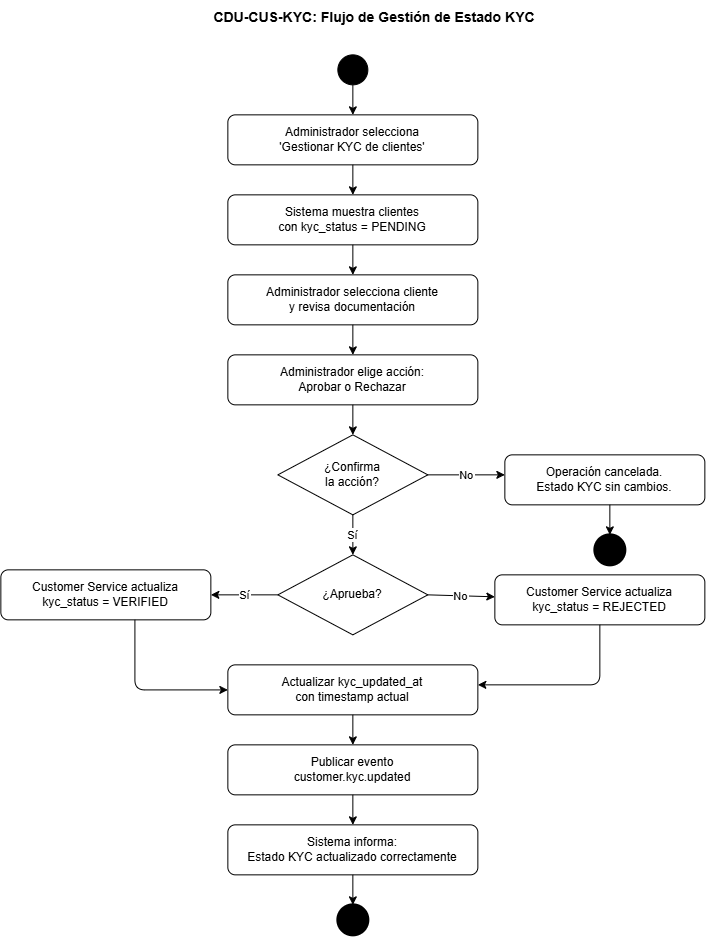

The diagram above was exported from draw.io. Its source (the exported page's mxGraphModel, read from the mxfile embedded in the PNG):
<mxGraphModel dx="1039" dy="531" grid="1" gridSize="10" guides="1" tooltips="1" connect="1" arrows="1" fold="1" page="1" pageScale="1" pageWidth="827" pageHeight="1169" math="0" shadow="0">
  <root>
    <mxCell id="0" />
    <mxCell id="1" parent="0" />
    <mxCell id="wBCRoGJiRw05twg8yZWc-1" parent="1" style="text;html=1;strokeColor=none;fillColor=none;align=center;verticalAlign=middle;whiteSpace=wrap;rounded=0;fontSize=14;fontStyle=1;" value="CDU-CUS-KYC: Flujo de Gestión de Estado KYC" vertex="1">
      <mxGeometry height="35" width="600" x="80" y="20" as="geometry" />
    </mxCell>
    <mxCell id="wBCRoGJiRw05twg8yZWc-2" parent="1" style="ellipse;aspect=fixed;fillColor=#000000;strokeColor=#000000;" value="" vertex="1">
      <mxGeometry height="30" width="30" x="343" y="75" as="geometry" />
    </mxCell>
    <mxCell id="wBCRoGJiRw05twg8yZWc-3" parent="1" style="rounded=1;whiteSpace=wrap;html=1;" value="Administrador selecciona&#10;'Gestionar KYC de clientes'" vertex="1">
      <mxGeometry height="50" width="250" x="233" y="135" as="geometry" />
    </mxCell>
    <mxCell id="wBCRoGJiRw05twg8yZWc-4" parent="1" style="rounded=1;whiteSpace=wrap;html=1;" value="Sistema muestra clientes&#10;con kyc_status = PENDING" vertex="1">
      <mxGeometry height="50" width="250" x="233" y="215" as="geometry" />
    </mxCell>
    <mxCell id="wBCRoGJiRw05twg8yZWc-5" parent="1" style="rounded=1;whiteSpace=wrap;html=1;" value="Administrador selecciona cliente&#10;y revisa documentación" vertex="1">
      <mxGeometry height="50" width="250" x="233" y="295" as="geometry" />
    </mxCell>
    <mxCell id="wBCRoGJiRw05twg8yZWc-6" parent="1" style="rounded=1;whiteSpace=wrap;html=1;" value="Administrador elige acción:&#10;Aprobar o Rechazar" vertex="1">
      <mxGeometry height="50" width="250" x="233" y="375" as="geometry" />
    </mxCell>
    <mxCell id="wBCRoGJiRw05twg8yZWc-7" parent="1" style="rhombus;whiteSpace=wrap;html=1;" value="¿Confirma&#10;la acción?" vertex="1">
      <mxGeometry height="80" width="150" x="283" y="455" as="geometry" />
    </mxCell>
    <mxCell id="wBCRoGJiRw05twg8yZWc-8" parent="1" style="rounded=1;whiteSpace=wrap;html=1;" value="Operación cancelada.&#10;Estado KYC sin cambios." vertex="1">
      <mxGeometry height="50" width="200" x="510" y="475" as="geometry" />
    </mxCell>
    <mxCell id="wBCRoGJiRw05twg8yZWc-9" parent="1" style="rhombus;whiteSpace=wrap;html=1;" value="¿Aprueba?" vertex="1">
      <mxGeometry height="80" width="150" x="283" y="575" as="geometry" />
    </mxCell>
    <mxCell id="wBCRoGJiRw05twg8yZWc-10" parent="1" style="rounded=1;whiteSpace=wrap;html=1;" value="Customer Service actualiza&#10;kyc_status = VERIFIED" vertex="1">
      <mxGeometry height="50" width="210" x="6" y="590" as="geometry" />
    </mxCell>
    <mxCell id="wBCRoGJiRw05twg8yZWc-11" parent="1" style="rounded=1;whiteSpace=wrap;html=1;" value="Customer Service actualiza&#10;kyc_status = REJECTED" vertex="1">
      <mxGeometry height="50" width="210" x="500" y="595" as="geometry" />
    </mxCell>
    <mxCell id="wBCRoGJiRw05twg8yZWc-12" parent="1" style="rounded=1;whiteSpace=wrap;html=1;" value="Actualizar kyc_updated_at&#10;con timestamp actual" vertex="1">
      <mxGeometry height="50" width="250" x="233" y="685" as="geometry" />
    </mxCell>
    <mxCell id="wBCRoGJiRw05twg8yZWc-13" parent="1" style="rounded=1;whiteSpace=wrap;html=1;" value="Publicar evento&#10;customer.kyc.updated" vertex="1">
      <mxGeometry height="50" width="250" x="233" y="765" as="geometry" />
    </mxCell>
    <mxCell id="wBCRoGJiRw05twg8yZWc-14" parent="1" style="rounded=1;whiteSpace=wrap;html=1;" value="Sistema informa:&#10;Estado KYC actualizado correctamente" vertex="1">
      <mxGeometry height="50" width="250" x="233" y="845" as="geometry" />
    </mxCell>
    <mxCell id="wBCRoGJiRw05twg8yZWc-15" parent="1" style="ellipse;aspect=fixed;fillColor=#000000;strokeColor=#000000;strokeWidth=3;" value="" vertex="1">
      <mxGeometry height="30" width="30" x="343" y="925" as="geometry" />
    </mxCell>
    <mxCell id="wBCRoGJiRw05twg8yZWc-16" parent="1" style="ellipse;aspect=fixed;fillColor=#000000;strokeColor=#000000;strokeWidth=3;" value="" vertex="1">
      <mxGeometry height="30" width="30" x="600" y="555" as="geometry" />
    </mxCell>
    <mxCell id="wBCRoGJiRw05twg8yZWc-17" edge="1" parent="1" source="wBCRoGJiRw05twg8yZWc-2" target="wBCRoGJiRw05twg8yZWc-3">
      <mxGeometry relative="1" as="geometry" />
    </mxCell>
    <mxCell id="wBCRoGJiRw05twg8yZWc-18" edge="1" parent="1" source="wBCRoGJiRw05twg8yZWc-3" target="wBCRoGJiRw05twg8yZWc-4">
      <mxGeometry relative="1" as="geometry" />
    </mxCell>
    <mxCell id="wBCRoGJiRw05twg8yZWc-19" edge="1" parent="1" source="wBCRoGJiRw05twg8yZWc-4" target="wBCRoGJiRw05twg8yZWc-5">
      <mxGeometry relative="1" as="geometry" />
    </mxCell>
    <mxCell id="wBCRoGJiRw05twg8yZWc-20" edge="1" parent="1" source="wBCRoGJiRw05twg8yZWc-5" target="wBCRoGJiRw05twg8yZWc-6">
      <mxGeometry relative="1" as="geometry" />
    </mxCell>
    <mxCell id="wBCRoGJiRw05twg8yZWc-21" edge="1" parent="1" source="wBCRoGJiRw05twg8yZWc-6" target="wBCRoGJiRw05twg8yZWc-7">
      <mxGeometry relative="1" as="geometry" />
    </mxCell>
    <mxCell id="wBCRoGJiRw05twg8yZWc-22" edge="1" parent="1" source="wBCRoGJiRw05twg8yZWc-7" target="wBCRoGJiRw05twg8yZWc-8" value="No">
      <mxGeometry relative="1" as="geometry">
        <Array as="points">
          <mxPoint x="510" y="495" />
        </Array>
      </mxGeometry>
    </mxCell>
    <mxCell id="wBCRoGJiRw05twg8yZWc-23" edge="1" parent="1" source="wBCRoGJiRw05twg8yZWc-8" target="wBCRoGJiRw05twg8yZWc-16">
      <mxGeometry relative="1" as="geometry">
        <Array as="points">
          <mxPoint x="615" y="525" />
        </Array>
      </mxGeometry>
    </mxCell>
    <mxCell id="wBCRoGJiRw05twg8yZWc-24" edge="1" parent="1" source="wBCRoGJiRw05twg8yZWc-7" target="wBCRoGJiRw05twg8yZWc-9" value="Sí">
      <mxGeometry relative="1" as="geometry" />
    </mxCell>
    <mxCell id="wBCRoGJiRw05twg8yZWc-25" edge="1" parent="1" source="wBCRoGJiRw05twg8yZWc-9" target="wBCRoGJiRw05twg8yZWc-10" value="Sí">
      <mxGeometry relative="1" as="geometry">
        <Array as="points">
          <mxPoint x="283" y="615" />
        </Array>
      </mxGeometry>
    </mxCell>
    <mxCell id="wBCRoGJiRw05twg8yZWc-26" edge="1" parent="1" source="wBCRoGJiRw05twg8yZWc-9" target="wBCRoGJiRw05twg8yZWc-11" value="No">
      <mxGeometry relative="1" as="geometry">
        <Array as="points">
          <mxPoint x="433" y="615" />
        </Array>
      </mxGeometry>
    </mxCell>
    <mxCell id="wBCRoGJiRw05twg8yZWc-27" edge="1" parent="1" source="wBCRoGJiRw05twg8yZWc-10" style="edgeStyle=orthogonalEdgeStyle;" target="wBCRoGJiRw05twg8yZWc-12">
      <mxGeometry relative="1" as="geometry">
        <Array as="points">
          <mxPoint x="140" y="710" />
        </Array>
      </mxGeometry>
    </mxCell>
    <mxCell id="wBCRoGJiRw05twg8yZWc-28" edge="1" parent="1" source="wBCRoGJiRw05twg8yZWc-11" target="wBCRoGJiRw05twg8yZWc-12">
      <mxGeometry relative="1" as="geometry">
        <Array as="points">
          <mxPoint x="605" y="705" />
          <mxPoint x="483" y="705" />
        </Array>
      </mxGeometry>
    </mxCell>
    <mxCell id="wBCRoGJiRw05twg8yZWc-29" edge="1" parent="1" source="wBCRoGJiRw05twg8yZWc-12" target="wBCRoGJiRw05twg8yZWc-13">
      <mxGeometry relative="1" as="geometry" />
    </mxCell>
    <mxCell id="wBCRoGJiRw05twg8yZWc-30" edge="1" parent="1" source="wBCRoGJiRw05twg8yZWc-13" target="wBCRoGJiRw05twg8yZWc-14">
      <mxGeometry relative="1" as="geometry" />
    </mxCell>
    <mxCell id="wBCRoGJiRw05twg8yZWc-31" edge="1" parent="1" source="wBCRoGJiRw05twg8yZWc-14" target="wBCRoGJiRw05twg8yZWc-15">
      <mxGeometry relative="1" as="geometry" />
    </mxCell>
  </root>
</mxGraphModel>